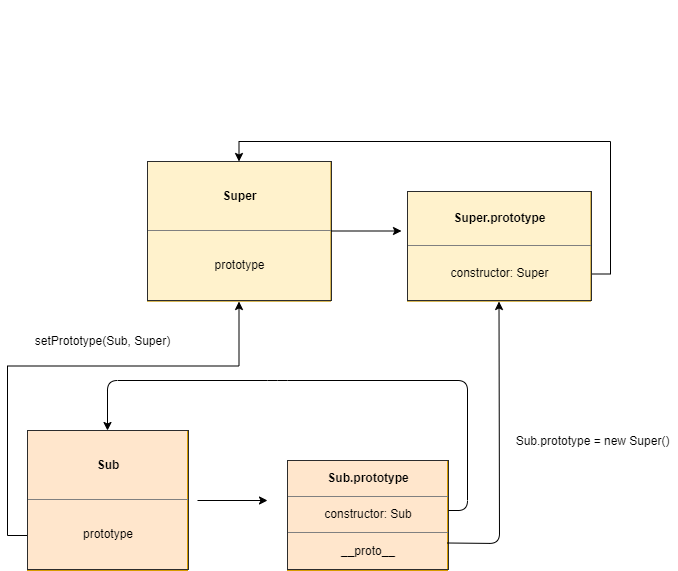

The diagram above was exported from draw.io. Its source (the exported page's mxGraphModel, read from the mxfile embedded in the PNG):
<mxGraphModel dx="1422" dy="747" grid="1" gridSize="10" guides="1" tooltips="1" connect="1" arrows="1" fold="1" page="1" pageScale="1" pageWidth="827" pageHeight="1169" math="0" shadow="0">
  <root>
    <mxCell id="WIyWlLk6GJQsqaUBKTNV-0" />
    <mxCell id="WIyWlLk6GJQsqaUBKTNV-1" parent="WIyWlLk6GJQsqaUBKTNV-0" />
    <mxCell id="K3P9-Hcz5UOkRJEYKGVa-99" value="" style="group" parent="WIyWlLk6GJQsqaUBKTNV-1" vertex="1" connectable="0">
      <mxGeometry x="310" y="270" width="180" height="90" as="geometry" />
    </mxCell>
    <mxCell id="K3P9-Hcz5UOkRJEYKGVa-124" style="edgeStyle=orthogonalEdgeStyle;rounded=0;orthogonalLoop=1;jettySize=auto;html=1;exitX=0;exitY=0.75;exitDx=0;exitDy=0;entryX=0.5;entryY=1;entryDx=0;entryDy=0;" parent="WIyWlLk6GJQsqaUBKTNV-1" source="K3P9-Hcz5UOkRJEYKGVa-112" target="K3P9-Hcz5UOkRJEYKGVa-116" edge="1">
      <mxGeometry relative="1" as="geometry" />
    </mxCell>
    <mxCell id="K3P9-Hcz5UOkRJEYKGVa-112" value="&lt;table border=&quot;1&quot; width=&quot;100%&quot; cellpadding=&quot;4&quot; style=&quot;width: 100% ; height: 100% ; border-collapse: collapse&quot;&gt;&lt;tbody&gt;&lt;tr&gt;&lt;th align=&quot;center&quot;&gt;Sub&lt;/th&gt;&lt;/tr&gt;&lt;tr&gt;&lt;td align=&quot;center&quot;&gt;prototype&lt;/td&gt;&lt;/tr&gt;&lt;/tbody&gt;&lt;/table&gt;" style="text;html=1;strokeColor=#d79b00;fillColor=#ffe6cc;overflow=fill;" parent="WIyWlLk6GJQsqaUBKTNV-1" vertex="1">
      <mxGeometry x="110" y="700" width="160" height="140" as="geometry" />
    </mxCell>
    <mxCell id="K3P9-Hcz5UOkRJEYKGVa-113" value="&lt;table border=&quot;1&quot; width=&quot;100%&quot; cellpadding=&quot;4&quot; style=&quot;width: 100% ; height: 100% ; border-collapse: collapse&quot;&gt;&lt;tbody&gt;&lt;tr&gt;&lt;th align=&quot;center&quot;&gt;Sub&lt;span&gt;.prototype&lt;/span&gt;&lt;br&gt;&lt;/th&gt;&lt;/tr&gt;&lt;tr&gt;&lt;td align=&quot;center&quot;&gt;&lt;span&gt;constructor:&amp;nbsp;&lt;/span&gt;Sub&lt;br&gt;&lt;/td&gt;&lt;/tr&gt;&lt;tr&gt;&lt;td style=&quot;text-align: center&quot;&gt;__proto__&lt;/td&gt;&lt;/tr&gt;&lt;/tbody&gt;&lt;/table&gt;" style="text;html=1;strokeColor=#d79b00;fillColor=#ffe6cc;overflow=fill;" parent="WIyWlLk6GJQsqaUBKTNV-1" vertex="1">
      <mxGeometry x="370" y="730" width="160" height="110" as="geometry" />
    </mxCell>
    <mxCell id="K3P9-Hcz5UOkRJEYKGVa-114" value="" style="endArrow=classic;html=1;entryX=0.5;entryY=0;entryDx=0;entryDy=0;" parent="WIyWlLk6GJQsqaUBKTNV-1" target="K3P9-Hcz5UOkRJEYKGVa-112" edge="1">
      <mxGeometry width="50" height="50" relative="1" as="geometry">
        <mxPoint x="531" y="780" as="sourcePoint" />
        <mxPoint x="550" y="710" as="targetPoint" />
        <Array as="points">
          <mxPoint x="550" y="780" />
          <mxPoint x="550" y="650" />
          <mxPoint x="360" y="650" />
          <mxPoint x="190" y="650" />
        </Array>
      </mxGeometry>
    </mxCell>
    <mxCell id="K3P9-Hcz5UOkRJEYKGVa-115" value="" style="endArrow=classic;html=1;" parent="WIyWlLk6GJQsqaUBKTNV-1" edge="1">
      <mxGeometry width="50" height="50" relative="1" as="geometry">
        <mxPoint x="280" y="770" as="sourcePoint" />
        <mxPoint x="350" y="770" as="targetPoint" />
      </mxGeometry>
    </mxCell>
    <mxCell id="K3P9-Hcz5UOkRJEYKGVa-116" value="&lt;table border=&quot;1&quot; width=&quot;100%&quot; cellpadding=&quot;4&quot; style=&quot;width: 100% ; height: 100% ; border-collapse: collapse&quot;&gt;&lt;tbody&gt;&lt;tr&gt;&lt;th align=&quot;center&quot;&gt;Super&lt;/th&gt;&lt;/tr&gt;&lt;tr&gt;&lt;td align=&quot;center&quot;&gt;prototype&lt;/td&gt;&lt;/tr&gt;&lt;/tbody&gt;&lt;/table&gt;" style="text;html=1;strokeColor=#d6b656;fillColor=#fff2cc;overflow=fill;" parent="WIyWlLk6GJQsqaUBKTNV-1" vertex="1">
      <mxGeometry x="230" y="431" width="183" height="140" as="geometry" />
    </mxCell>
    <mxCell id="K3P9-Hcz5UOkRJEYKGVa-126" style="edgeStyle=orthogonalEdgeStyle;rounded=0;orthogonalLoop=1;jettySize=auto;html=1;exitX=1;exitY=0.75;exitDx=0;exitDy=0;entryX=0.5;entryY=0;entryDx=0;entryDy=0;" parent="WIyWlLk6GJQsqaUBKTNV-1" source="K3P9-Hcz5UOkRJEYKGVa-117" target="K3P9-Hcz5UOkRJEYKGVa-116" edge="1">
      <mxGeometry relative="1" as="geometry" />
    </mxCell>
    <mxCell id="K3P9-Hcz5UOkRJEYKGVa-117" value="&lt;table border=&quot;1&quot; width=&quot;100%&quot; cellpadding=&quot;4&quot; style=&quot;width: 100% ; height: 100% ; border-collapse: collapse&quot;&gt;&lt;tbody&gt;&lt;tr&gt;&lt;th align=&quot;center&quot;&gt;&lt;span&gt;Super.prototype&lt;/span&gt;&lt;br&gt;&lt;/th&gt;&lt;/tr&gt;&lt;tr&gt;&lt;td align=&quot;center&quot;&gt;&lt;span&gt;constructor: Super&lt;/span&gt;&lt;br&gt;&lt;/td&gt;&lt;/tr&gt;&lt;/tbody&gt;&lt;/table&gt;" style="text;html=1;strokeColor=#d6b656;fillColor=#fff2cc;overflow=fill;" parent="WIyWlLk6GJQsqaUBKTNV-1" vertex="1">
      <mxGeometry x="490" y="461" width="183" height="110" as="geometry" />
    </mxCell>
    <mxCell id="K3P9-Hcz5UOkRJEYKGVa-119" value="" style="endArrow=classic;html=1;" parent="WIyWlLk6GJQsqaUBKTNV-1" edge="1">
      <mxGeometry width="50" height="50" relative="1" as="geometry">
        <mxPoint x="414" y="500.5" as="sourcePoint" />
        <mxPoint x="484" y="500.5" as="targetPoint" />
      </mxGeometry>
    </mxCell>
    <mxCell id="K3P9-Hcz5UOkRJEYKGVa-120" value="" style="endArrow=classic;html=1;exitX=1;exitY=0.75;exitDx=0;exitDy=0;entryX=0.5;entryY=1;entryDx=0;entryDy=0;" parent="WIyWlLk6GJQsqaUBKTNV-1" source="K3P9-Hcz5UOkRJEYKGVa-113" target="K3P9-Hcz5UOkRJEYKGVa-117" edge="1">
      <mxGeometry width="50" height="50" relative="1" as="geometry">
        <mxPoint x="340" y="720" as="sourcePoint" />
        <mxPoint x="390" y="670" as="targetPoint" />
        <Array as="points">
          <mxPoint x="582" y="813" />
        </Array>
      </mxGeometry>
    </mxCell>
    <mxCell id="K3P9-Hcz5UOkRJEYKGVa-121" value="setPrototype(Sub, Super)" style="text;html=1;align=center;verticalAlign=middle;resizable=0;points=[];autosize=1;" parent="WIyWlLk6GJQsqaUBKTNV-1" vertex="1">
      <mxGeometry x="110" y="600" width="150" height="20" as="geometry" />
    </mxCell>
    <mxCell id="K3P9-Hcz5UOkRJEYKGVa-122" value="Sub.prototype = new Super()" style="text;html=1;align=center;verticalAlign=middle;resizable=0;points=[];autosize=1;" parent="WIyWlLk6GJQsqaUBKTNV-1" vertex="1">
      <mxGeometry x="590" y="700" width="170" height="20" as="geometry" />
    </mxCell>
  </root>
</mxGraphModel>